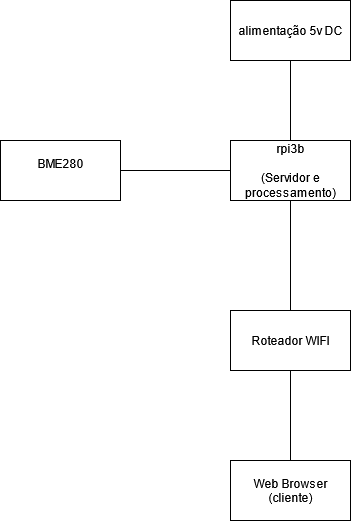

The diagram above was exported from draw.io. Its source (the exported page's mxGraphModel, read from the mxfile embedded in the PNG):
<mxGraphModel dx="1226" dy="672" grid="1" gridSize="10" guides="1" tooltips="1" connect="1" arrows="1" fold="1" page="1" pageScale="1" pageWidth="827" pageHeight="1169" math="0" shadow="0">
  <root>
    <mxCell id="0" />
    <mxCell id="1" parent="0" />
    <mxCell id="Hsmm-5M3NweYQXWaxpWQ-8" style="edgeStyle=orthogonalEdgeStyle;rounded=0;orthogonalLoop=1;jettySize=auto;html=1;entryX=0.5;entryY=0;entryDx=0;entryDy=0;endArrow=none;endFill=0;" edge="1" parent="1" source="Hsmm-5M3NweYQXWaxpWQ-1" target="Hsmm-5M3NweYQXWaxpWQ-4">
      <mxGeometry relative="1" as="geometry" />
    </mxCell>
    <mxCell id="Hsmm-5M3NweYQXWaxpWQ-1" value="&lt;div&gt;rpi3b&lt;/div&gt;&lt;div&gt;&lt;br&gt;&lt;/div&gt;&lt;div&gt;(Servidor e processamento)&lt;/div&gt;" style="rounded=0;whiteSpace=wrap;html=1;" vertex="1" parent="1">
      <mxGeometry x="300" y="220" width="120" height="60" as="geometry" />
    </mxCell>
    <mxCell id="Hsmm-5M3NweYQXWaxpWQ-7" style="edgeStyle=orthogonalEdgeStyle;rounded=0;orthogonalLoop=1;jettySize=auto;html=1;endArrow=none;endFill=0;" edge="1" parent="1" source="Hsmm-5M3NweYQXWaxpWQ-2" target="Hsmm-5M3NweYQXWaxpWQ-1">
      <mxGeometry relative="1" as="geometry" />
    </mxCell>
    <mxCell id="Hsmm-5M3NweYQXWaxpWQ-2" value="&lt;div&gt;BME280&lt;/div&gt;&lt;div&gt;&lt;br&gt;&lt;/div&gt;" style="rounded=0;whiteSpace=wrap;html=1;" vertex="1" parent="1">
      <mxGeometry x="70" y="220" width="120" height="60" as="geometry" />
    </mxCell>
    <mxCell id="Hsmm-5M3NweYQXWaxpWQ-10" style="edgeStyle=orthogonalEdgeStyle;rounded=0;orthogonalLoop=1;jettySize=auto;html=1;entryX=0.5;entryY=0;entryDx=0;entryDy=0;endArrow=none;endFill=0;" edge="1" parent="1" source="Hsmm-5M3NweYQXWaxpWQ-3" target="Hsmm-5M3NweYQXWaxpWQ-1">
      <mxGeometry relative="1" as="geometry" />
    </mxCell>
    <mxCell id="Hsmm-5M3NweYQXWaxpWQ-3" value="&lt;div&gt;alimentação 5v DC&lt;/div&gt;" style="rounded=0;whiteSpace=wrap;html=1;" vertex="1" parent="1">
      <mxGeometry x="300" y="80" width="120" height="60" as="geometry" />
    </mxCell>
    <mxCell id="Hsmm-5M3NweYQXWaxpWQ-11" style="edgeStyle=orthogonalEdgeStyle;rounded=0;orthogonalLoop=1;jettySize=auto;html=1;entryX=0.5;entryY=0;entryDx=0;entryDy=0;endArrow=none;endFill=0;" edge="1" parent="1" source="Hsmm-5M3NweYQXWaxpWQ-4" target="Hsmm-5M3NweYQXWaxpWQ-9">
      <mxGeometry relative="1" as="geometry" />
    </mxCell>
    <mxCell id="Hsmm-5M3NweYQXWaxpWQ-4" value="Roteador WIFI" style="rounded=0;whiteSpace=wrap;html=1;" vertex="1" parent="1">
      <mxGeometry x="300" y="390" width="120" height="60" as="geometry" />
    </mxCell>
    <mxCell id="Hsmm-5M3NweYQXWaxpWQ-9" value="&lt;div&gt;Web Browser (cliente)&lt;/div&gt;" style="rounded=0;whiteSpace=wrap;html=1;" vertex="1" parent="1">
      <mxGeometry x="300" y="540" width="120" height="60" as="geometry" />
    </mxCell>
  </root>
</mxGraphModel>